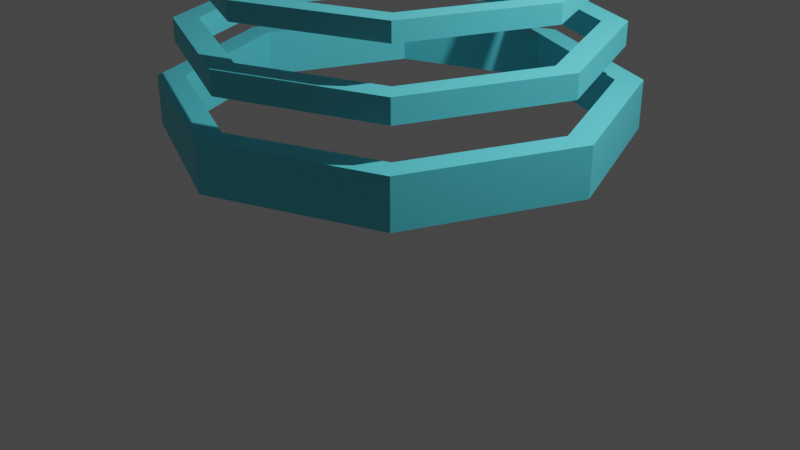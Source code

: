 # Source: enemy_around_object.blend  (saved by Blender 2.90.8; exported with 4.5.12 LTS)
import bpy
from mathutils import Matrix  # noqa: F401  (used for matrix-valued properties, if any)

bpy.ops.wm.read_factory_settings(use_empty=True)
scene = bpy.context.scene
scene.name = 'Scene'

# ---- collections
col_collection = bpy.data.collections.new('Collection'); scene.collection.children.link(col_collection)

# ---- materials (node trees are filled in below, after node groups)
mat_object_color = bpy.data.materials.new('object_color')
mat_object_color.use_transparent_shadow = False

# ---- material node trees
mat_object_color.use_nodes = True; mat_object_color.node_tree.nodes.clear()
_N = mat_object_color.node_tree.nodes; _L = mat_object_color.node_tree.links
n0 = _N.new('ShaderNodeBsdfPrincipled'); n0.name = 'Principled BSDF'; n0.location = (10, 300)
n0.distribution = 'GGX'
n0.subsurface_method = 'BURLEY'
n0.inputs[0].default_value = (0.106, 0.6893, 0.8, 1.0)
n0.inputs[3].default_value = 1.45
n0.inputs[27].default_value = (0.0, 0.0, 0.0, 1.0)
n0.inputs[28].default_value = 1.0
n1 = _N.new('ShaderNodeOutputMaterial'); n1.name = 'Material Output'; n1.location = (300, 300)
_L.new(n0.outputs[0], n1.inputs[0])
n1.is_active_output = True

# ---- world
world_world = bpy.data.worlds.new('World'); scene.world = world_world
world_world.use_nodes = True; world_world.node_tree.nodes.clear()
_N = world_world.node_tree.nodes; _L = world_world.node_tree.links
n0 = _N.new('ShaderNodeOutputWorld'); n0.name = 'World Output'; n0.location = (300, 300)
n1 = _N.new('ShaderNodeBackground'); n1.name = 'Background'; n1.location = (10, 300)
n1.inputs[0].default_value = (0.05088, 0.05088, 0.05088, 1.0)
_L.new(n1.outputs[0], n0.inputs[0])
n0.is_active_output = True
world_world.color = (0.05088, 0.05088, 0.05088)
world_world.use_sun_shadow = False
world_world.sun_shadow_jitter_overblur = 0.0

# ---- cameras
cam_camera = bpy.data.cameras.new('Camera')
cam_camera.clip_end = 100.0
cam_camera.ortho_scale = 7.314

# ---- lights
light_light = bpy.data.lights.new('Light', 'POINT')
light_light.transmission_factor = 0.0
light_light.energy = 1000.0
light_light.shadow_soft_size = 0.1
light_light.shadow_maximum_resolution = 0.006
light_light.use_absolute_resolution = True

# ---- meshes
me_cylinder = bpy.data.meshes.new('Cylinder')
me_cylinder.from_pydata([(0.0, 1.0, -1.088), (-0.7071, 0.7071, -0.8771), (0.7071, 0.7071, -1.088), (-1.0, 1.192e-08, -0.8771), (1.0, -4.371e-08, -1.088), (-0.7071, -0.7071, -0.8771), (0.7071, -0.7071, -1.088), (-8.742e-08, -1.0, -0.8771), (-8.742e-08, -1.0, -1.088), (0.7071, -0.7071, -0.8771), (-0.7071, -0.7071, -1.088), (1.0, -4.371e-08, -0.8771), (-1.0, 1.192e-08, -1.088), (0.7071, 0.7071, -0.8771), (-0.7071, 0.7071, -1.088), (0.0, 1.0, -0.8771), (0.6468, 0.6468, -0.7321), (0.9147, -4.026e-08, -0.7321), (0.6468, -0.6468, -0.7321), (-8.422e-08, -0.9147, -0.7321), (-4.263e-09, 0.9147, -0.7321), (-0.6468, -0.6468, -0.7321), (-0.9147, 1.063e-08, -0.7321), (-0.6468, 0.6468, -0.7321), (-0.6252, 0.6252, -0.8771), (-0.8842, 1.203e-08, -0.8771), (-0.6252, -0.6252, -0.8771), (-8.102e-08, -0.8842, -0.8771), (0.6252, -0.6252, -0.8771), (0.8842, -3.716e-08, -0.8771), (0.6252, 0.6252, -0.8771), (-3.723e-09, 0.8842, -0.8771), (-0.6252, 0.6252, -1.082), (-0.8842, 1.203e-08, -1.082), (-0.6252, -0.6252, -1.082), (-8.102e-08, -0.8842, -1.082), (0.6252, -0.6252, -1.082), (0.8842, -3.716e-08, -1.082), (0.6252, 0.6252, -1.082), (-3.723e-09, 0.8842, -1.082), (-0.5719, 0.5719, -0.7321), (-0.8088, 1.073e-08, -0.7321), (-0.5719, -0.5719, -0.7321), (-7.837e-08, -0.8088, -0.7321), (0.5719, -0.5719, -0.7321), (0.8088, -3.426e-08, -0.7321), (0.5719, 0.5719, -0.7321), (-7.668e-09, 0.8088, -0.7321), (0.6468, 0.6468, -0.6316), (0.9147, -4.026e-08, -0.6316), (0.6468, -0.6468, -0.6316), (-8.422e-08, -0.9147, -0.6316), (-4.263e-09, 0.9147, -0.6316), (-0.6468, -0.6468, -0.6316), (-0.9147, 1.063e-08, -0.6316), (-0.6468, 0.6468, -0.6316), (-0.5719, 0.5719, -0.6316), (-0.8088, 1.073e-08, -0.6316), (-0.5719, -0.5719, -0.6316), (-7.837e-08, -0.8088, -0.6316), (0.5719, -0.5719, -0.6316), (0.8088, -3.426e-08, -0.6316), (0.5719, 0.5719, -0.6316), (-7.668e-09, 0.8088, -0.6316), (0.5819, 0.5819, -0.4791), (0.8229, -3.606e-08, -0.4791), (0.5819, -0.5819, -0.4791), (-8.08e-08, -0.8229, -0.4791), (-8.859e-09, 0.8229, -0.4791), (-0.5819, -0.5819, -0.4791), (-0.8229, 9.727e-09, -0.4791), (-0.5819, 0.5819, -0.4791), (-0.5145, 0.5145, -0.4791), (-0.7276, 9.816e-09, -0.4791), (-0.5145, -0.5145, -0.4791), (-7.553e-08, -0.7276, -0.4791), (0.5145, -0.5145, -0.4791), (0.7276, -3.067e-08, -0.4791), (0.5145, 0.5145, -0.4791), (-1.192e-08, 0.7276, -0.4791), (0.5819, 0.5819, -0.4008), (0.8229, -3.606e-08, -0.4008), (0.5819, -0.5819, -0.4008), (-8.08e-08, -0.8229, -0.4008), (-8.859e-09, 0.8229, -0.4008), (-0.5819, -0.5819, -0.4008), (-0.8229, 9.727e-09, -0.4008), (-0.5819, 0.5819, -0.4008), (-0.5145, 0.5145, -0.4008), (-0.7276, 9.816e-09, -0.4008), (-0.5145, -0.5145, -0.4008), (-7.553e-08, -0.7276, -0.4008), (0.5145, -0.5145, -0.4008), (0.7276, -3.067e-08, -0.4008), (0.5145, 0.5145, -0.4008), (-1.192e-08, 0.7276, -0.4008)], [], [(4, 6, 9, 11), (14, 0, 15, 1), (8, 10, 5, 7), (2, 4, 11, 13), (12, 14, 1, 3), (6, 8, 7, 9), (10, 12, 3, 5), (0, 2, 13, 15), (41, 40, 23, 22), (5, 26, 27, 7), (40, 47, 20, 23), (3, 25, 26, 5), (47, 46, 16, 20), (46, 45, 17, 16), (1, 24, 25, 3), (15, 31, 24, 1), (16, 17, 49, 48), (46, 47, 63, 62), (18, 19, 51, 50), (19, 21, 53, 51), (45, 46, 62, 61), (44, 45, 61, 60), (23, 20, 52, 55), (43, 44, 60, 59), (24, 31, 39, 32), (31, 30, 38, 39), (29, 28, 36, 37), (27, 26, 34, 35), (25, 24, 32, 33), (30, 29, 37, 38), (28, 27, 35, 36), (26, 25, 33, 34), (8, 6, 36, 35), (10, 8, 35, 34), (12, 10, 34, 33), (14, 12, 33, 32), (0, 14, 32, 39), (2, 0, 39, 38), (4, 2, 38, 37), (6, 4, 37, 36), (13, 30, 31, 15), (18, 17, 45, 44), (19, 18, 44, 43), (11, 29, 30, 13), (41, 22, 21, 42), (9, 28, 29, 11), (7, 27, 28, 9), (21, 19, 43, 42), (47, 40, 56, 63), (21, 22, 54, 53), (17, 18, 50, 49), (40, 41, 57, 56), (41, 42, 58, 57), (42, 43, 59, 58), (22, 23, 55, 54), (20, 16, 48, 52), (79, 72, 88, 95), (78, 79, 95, 94), (71, 68, 84, 87), (77, 78, 94, 93), (69, 70, 86, 85), (70, 71, 87, 86), (76, 77, 93, 92), (66, 67, 83, 82), (49, 61, 62, 48), (50, 60, 61, 49), (90, 85, 86, 89), (93, 81, 82, 92), (95, 84, 80, 94), (83, 85, 90, 91), (94, 80, 81, 93), (89, 86, 87, 88), (92, 82, 83, 91), (88, 87, 84, 95), (67, 69, 85, 83), (72, 73, 89, 88), (64, 65, 81, 80), (68, 64, 80, 84), (73, 74, 90, 89), (65, 66, 82, 81), (74, 75, 91, 90), (75, 76, 92, 91), (48, 62, 63, 52), (52, 63, 56, 55), (55, 56, 57, 54), (54, 57, 58, 53), (53, 58, 59, 51), (51, 59, 60, 50), (66, 65, 77, 76), (65, 64, 78, 77), (64, 68, 79, 78), (68, 71, 72, 79), (71, 70, 73, 72), (70, 69, 74, 73), (69, 67, 75, 74), (67, 66, 76, 75)])
_uv = me_cylinder.uv_layers.new(name='UVMap')
_uv.uv.foreach_set('vector', [0.99, 0.25, 0.9197, 0.08029, 0.9197, 0.08029, 0.99, 0.25, 0.5803, 0.4197, 0.75, 0.49, 0.75, 0.49, 0.5803, 0.4197, 0.75, 0.01, 0.5803, 0.08029, 0.5803, 0.08029, 0.75, 0.01, 0.9197, 0.4197, 0.99, 0.25, 0.99, 0.25, 0.9197, 0.4197, 0.51, 0.25, 0.5803, 0.4197, 0.5803, 0.4197, 0.51, 0.25, 0.9197, 0.08029, 0.75, 0.01, 0.75, 0.01, 0.9197, 0.08029, 0.5803, 0.08029, 0.51, 0.25, 0.51, 0.25, 0.5803, 0.08029, 0.75, 0.49, 0.9197, 0.4197, 0.9197, 0.4197, 0.75, 0.49, 0.51, 0.25, 0.5803, 0.4197, 0.5803, 0.4197, 0.51, 0.25, 0.5803, 0.08029, 0.5803, 0.08029, 0.75, 0.01, 0.75, 0.01, 0.5803, 0.4197, 0.75, 0.49, 0.75, 0.49, 0.5803, 0.4197, 0.51, 0.25, 0.51, 0.25, 0.5803, 0.08029, 0.5803, 0.08029, 0.75, 0.49, 0.9197, 0.4197, 0.9197, 0.4197, 0.75, 0.49, 0.9197, 0.4197, 0.99, 0.25, 0.99, 0.25, 0.9197, 0.4197, 0.5803, 0.4197, 0.5803, 0.4197, 0.51, 0.25, 0.51, 0.25, 0.75, 0.49, 0.75, 0.49, 0.5803, 0.4197, 0.5803, 0.4197, 0.9197, 0.4197, 0.99, 0.25, 0.99, 0.25, 0.9197, 0.4197, 0.9197, 0.4197, 0.75, 0.49, 0.75, 0.49, 0.9197, 0.4197, 0.9197, 0.08029, 0.75, 0.01, 0.75, 0.01, 0.9197, 0.08029, 0.75, 0.01, 0.5803, 0.08029, 0.5803, 0.08029, 0.75, 0.01, 0.99, 0.25, 0.9197, 0.4197, 0.9197, 0.4197, 0.99, 0.25, 0.9197, 0.08029, 0.99, 0.25, 0.99, 0.25, 0.9197, 0.08029, 0.5803, 0.4197, 0.75, 0.49, 0.75, 0.49, 0.5803, 0.4197, 0.75, 0.01, 0.9197, 0.08029, 0.9197, 0.08029, 0.75, 0.01, 0.5803, 0.4197, 0.75, 0.49, 0.75, 0.49, 0.5803, 0.4197, 0.75, 0.49, 0.9197, 0.4197, 0.9197, 0.4197, 0.75, 0.49, 0.99, 0.25, 0.9197, 0.08029, 0.9197, 0.08029, 0.99, 0.25, 0.75, 0.01, 0.5803, 0.08029, 0.5803, 0.08029, 0.75, 0.01, 0.51, 0.25, 0.5803, 0.4197, 0.5803, 0.4197, 0.51, 0.25, 0.9197, 0.4197, 0.99, 0.25, 0.99, 0.25, 0.9197, 0.4197, 0.9197, 0.08029, 0.75, 0.01, 0.75, 0.01, 0.9197, 0.08029, 0.5803, 0.08029, 0.51, 0.25, 0.51, 0.25, 0.5803, 0.08029, 0.75, 0.01, 0.9197, 0.08029, 0.9197, 0.08029, 0.75, 0.01, 0.5803, 0.08029, 0.75, 0.01, 0.75, 0.01, 0.5803, 0.08029, 0.51, 0.25, 0.5803, 0.08029, 0.5803, 0.08029, 0.51, 0.25, 0.5803, 0.4197, 0.51, 0.25, 0.51, 0.25, 0.5803, 0.4197, 0.75, 0.49, 0.5803, 0.4197, 0.5803, 0.4197, 0.75, 0.49, 0.9197, 0.4197, 0.75, 0.49, 0.75, 0.49, 0.9197, 0.4197, 0.99, 0.25, 0.9197, 0.4197, 0.9197, 0.4197, 0.99, 0.25, 0.9197, 0.08029, 0.99, 0.25, 0.99, 0.25, 0.9197, 0.08029, 0.9197, 0.4197, 0.9197, 0.4197, 0.75, 0.49, 0.75, 0.49, 0.9197, 0.08029, 0.99, 0.25, 0.99, 0.25, 0.9197, 0.08029, 0.75, 0.01, 0.9197, 0.08029, 0.9197, 0.08029, 0.75, 0.01, 0.99, 0.25, 0.99, 0.25, 0.9197, 0.4197, 0.9197, 0.4197, 0.51, 0.25, 0.51, 0.25, 0.5803, 0.08029, 0.5803, 0.08029, 0.9197, 0.08029, 0.9197, 0.08029, 0.99, 0.25, 0.99, 0.25, 0.75, 0.01, 0.75, 0.01, 0.9197, 0.08029, 0.9197, 0.08029, 0.5803, 0.08029, 0.75, 0.01, 0.75, 0.01, 0.5803, 0.08029, 0.75, 0.49, 0.5803, 0.4197, 0.5803, 0.4197, 0.75, 0.49, 0.5803, 0.08029, 0.51, 0.25, 0.51, 0.25, 0.5803, 0.08029, 0.99, 0.25, 0.9197, 0.08029, 0.9197, 0.08029, 0.99, 0.25, 0.5803, 0.4197, 0.51, 0.25, 0.51, 0.25, 0.5803, 0.4197, 0.51, 0.25, 0.5803, 0.08029, 0.5803, 0.08029, 0.51, 0.25, 0.5803, 0.08029, 0.75, 0.01, 0.75, 0.01, 0.5803, 0.08029, 0.51, 0.25, 0.5803, 0.4197, 0.5803, 0.4197, 0.51, 0.25, 0.75, 0.49, 0.9197, 0.4197, 0.9197, 0.4197, 0.75, 0.49, 0.75, 0.49, 0.5803, 0.4197, 0.5803, 0.4197, 0.75, 0.49, 0.9197, 0.4197, 0.75, 0.49, 0.75, 0.49, 0.9197, 0.4197, 0.5803, 0.4197, 0.75, 0.49, 0.75, 0.49, 0.5803, 0.4197, 0.99, 0.25, 0.9197, 0.4197, 0.9197, 0.4197, 0.99, 0.25, 0.5803, 0.08029, 0.51, 0.25, 0.51, 0.25, 0.5803, 0.08029, 0.51, 0.25, 0.5803, 0.4197, 0.5803, 0.4197, 0.51, 0.25, 0.9197, 0.08029, 0.99, 0.25, 0.99, 0.25, 0.9197, 0.08029, 0.9197, 0.08029, 0.75, 0.01, 0.75, 0.01, 0.9197, 0.08029, 0.99, 0.25, 0.99, 0.25, 0.9197, 0.4197, 0.9197, 0.4197, 0.9197, 0.08029, 0.9197, 0.08029, 0.99, 0.25, 0.99, 0.25, 0.0, 0.0, 0.0, 0.0, 0.0, 0.0, 0.0, 0.0, 0.0, 0.0, 0.0, 0.0, 0.0, 0.0, 0.0, 0.0, 0.0, 0.0, 0.0, 0.0, 0.0, 0.0, 0.0, 0.0, 0.75, 0.01, 0.5803, 0.08029, 0.5803, 0.08029, 0.75, 0.01, 0.0, 0.0, 0.0, 0.0, 0.0, 0.0, 0.0, 0.0, 0.0, 0.0, 0.0, 0.0, 0.0, 0.0, 0.0, 0.0, 0.0, 0.0, 0.0, 0.0, 0.0, 0.0, 0.0, 0.0, 0.0, 0.0, 0.0, 0.0, 0.0, 0.0, 0.0, 0.0, 0.75, 0.01, 0.5803, 0.08029, 0.5803, 0.08029, 0.75, 0.01, 0.5803, 0.4197, 0.51, 0.25, 0.51, 0.25, 0.5803, 0.4197, 0.9197, 0.4197, 0.99, 0.25, 0.99, 0.25, 0.9197, 0.4197, 0.75, 0.49, 0.9197, 0.4197, 0.9197, 0.4197, 0.75, 0.49, 0.51, 0.25, 0.5803, 0.08029, 0.5803, 0.08029, 0.51, 0.25, 0.99, 0.25, 0.9197, 0.08029, 0.9197, 0.08029, 0.99, 0.25, 0.5803, 0.08029, 0.75, 0.01, 0.75, 0.01, 0.5803, 0.08029, 0.75, 0.01, 0.9197, 0.08029, 0.9197, 0.08029, 0.75, 0.01, 0.9197, 0.4197, 0.9197, 0.4197, 0.75, 0.49, 0.75, 0.49, 0.75, 0.49, 0.75, 0.49, 0.5803, 0.4197, 0.5803, 0.4197, 0.5803, 0.4197, 0.5803, 0.4197, 0.51, 0.25, 0.51, 0.25, 0.51, 0.25, 0.51, 0.25, 0.5803, 0.08029, 0.5803, 0.08029, 0.5803, 0.08029, 0.5803, 0.08029, 0.75, 0.01, 0.75, 0.01, 0.75, 0.01, 0.75, 0.01, 0.9197, 0.08029, 0.9197, 0.08029, 0.9197, 0.08029, 0.99, 0.25, 0.99, 0.25, 0.9197, 0.08029, 0.99, 0.25, 0.9197, 0.4197, 0.9197, 0.4197, 0.99, 0.25, 0.9197, 0.4197, 0.75, 0.49, 0.75, 0.49, 0.9197, 0.4197, 0.75, 0.49, 0.5803, 0.4197, 0.5803, 0.4197, 0.75, 0.49, 0.5803, 0.4197, 0.51, 0.25, 0.51, 0.25, 0.5803, 0.4197, 0.51, 0.25, 0.5803, 0.08029, 0.5803, 0.08029, 0.51, 0.25, 0.5803, 0.08029, 0.75, 0.01, 0.75, 0.01, 0.5803, 0.08029, 0.75, 0.01, 0.9197, 0.08029, 0.9197, 0.08029, 0.75, 0.01])
me_cylinder.materials.append(mat_object_color)
me_cylinder.use_remesh_fix_poles = True
me_cylinder.use_remesh_preserve_attributes = False
me_cylinder.use_mirror_vertex_groups = False
me_cylinder.update()

# ---- objects
ob_light = bpy.data.objects.new('Light', light_light)
ob_camera = bpy.data.objects.new('Camera', cam_camera)
ob_cylinder = bpy.data.objects.new('Cylinder', me_cylinder)

# ---- transforms, parenting, visibility, modifiers, constraints
ob_light.location = (4.076, 1.005, 5.904)
ob_light.rotation_euler = (0.6503, 0.05522, 1.866)
ob_light.lock_rotations_4d = False
ob_light.empty_display_type = 'ARROWS'
ob_light.color = (0.0, 0.0, 0.0, 0.0)
ob_light.lineart.crease_threshold = 0.0
ob_camera.location = (7.359, -6.926, 4.958)
ob_camera.rotation_euler = (1.109, 0.0, 0.8149)
ob_camera.lock_rotations_4d = False
ob_camera.empty_display_type = 'ARROWS'
ob_camera.color = (0.0, 0.0, 0.0, 0.0)
ob_camera.display_type = 'WIRE'
ob_camera.lineart.crease_threshold = 0.0
ob_cylinder.location = (0.0, 0.0, 3.53)
ob_cylinder.scale = (2.317, 2.317, 2.317)
ob_cylinder.lineart.crease_threshold = 0.0

# ---- collection membership
col_collection.objects.link(ob_light)
col_collection.objects.link(ob_camera)
col_collection.objects.link(ob_cylinder)

# ---- scene / render settings (as saved in the file)
scene.camera = ob_camera
scene.frame_start = 1; scene.frame_end = 250; scene.frame_set(1)
scene.render.engine = 'BLENDER_EEVEE_NEXT'
scene.cycles.use_denoising = False
scene.cycles.samples = 128
scene.cycles.sampling_pattern = 'TABULATED_SOBOL'
scene.cycles.use_adaptive_sampling = False
scene.cycles.use_light_tree = False
scene.view_settings.view_transform = 'Filmic'
bpy.context.view_layer.update()
